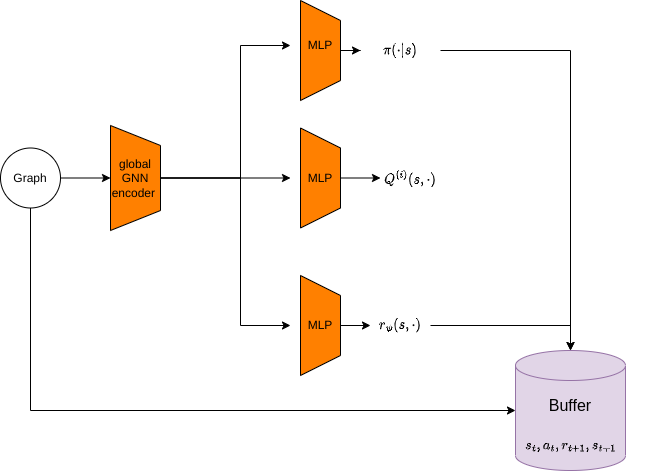

The diagram above was exported from draw.io. Its source (the exported page's mxGraphModel, read from the mxfile embedded in the PNG):
<mxGraphModel dx="1050" dy="587" grid="1" gridSize="10" guides="1" tooltips="1" connect="1" arrows="1" fold="1" page="1" pageScale="1" pageWidth="827" pageHeight="1169" math="1" shadow="0">
  <root>
    <mxCell id="0" />
    <mxCell id="1" parent="0" />
    <mxCell id="Js7T4qMxGgV-zNylEVh3-27" style="edgeStyle=orthogonalEdgeStyle;rounded=0;orthogonalLoop=1;jettySize=auto;html=1;exitX=0.5;exitY=0;exitDx=0;exitDy=0;entryX=0;entryY=0.5;entryDx=0;entryDy=0;" parent="1" source="Js7T4qMxGgV-zNylEVh3-1" target="Js7T4qMxGgV-zNylEVh3-56" edge="1">
      <mxGeometry relative="1" as="geometry">
        <mxPoint x="369" y="190" as="targetPoint" />
        <Array as="points">
          <mxPoint x="295" y="318" />
          <mxPoint x="295" y="185" />
        </Array>
      </mxGeometry>
    </mxCell>
    <mxCell id="Js7T4qMxGgV-zNylEVh3-28" style="edgeStyle=orthogonalEdgeStyle;rounded=0;orthogonalLoop=1;jettySize=auto;html=1;exitX=0.5;exitY=0;exitDx=0;exitDy=0;entryX=0;entryY=0.5;entryDx=0;entryDy=0;" parent="1" source="Js7T4qMxGgV-zNylEVh3-1" target="Js7T4qMxGgV-zNylEVh3-54" edge="1">
      <mxGeometry relative="1" as="geometry">
        <mxPoint x="369" y="317.5" as="targetPoint" />
      </mxGeometry>
    </mxCell>
    <mxCell id="Js7T4qMxGgV-zNylEVh3-29" style="edgeStyle=orthogonalEdgeStyle;rounded=0;orthogonalLoop=1;jettySize=auto;html=1;exitX=0.5;exitY=0;exitDx=0;exitDy=0;entryX=0;entryY=0.5;entryDx=0;entryDy=0;" parent="1" source="Js7T4qMxGgV-zNylEVh3-1" target="Js7T4qMxGgV-zNylEVh3-52" edge="1">
      <mxGeometry relative="1" as="geometry">
        <mxPoint x="369" y="465" as="targetPoint" />
        <Array as="points">
          <mxPoint x="295" y="318" />
          <mxPoint x="295" y="465" />
        </Array>
      </mxGeometry>
    </mxCell>
    <mxCell id="Js7T4qMxGgV-zNylEVh3-1" value="" style="shape=trapezoid;perimeter=trapezoidPerimeter;whiteSpace=wrap;html=1;fixedSize=1;direction=south;fillColor=#FF8000;" parent="1" vertex="1">
      <mxGeometry x="165" y="265" width="50" height="105" as="geometry" />
    </mxCell>
    <mxCell id="Js7T4qMxGgV-zNylEVh3-2" value="global GNN encoder&amp;nbsp;" style="text;html=1;strokeColor=none;fillColor=none;align=center;verticalAlign=middle;whiteSpace=wrap;rounded=0;" parent="1" vertex="1">
      <mxGeometry x="160" y="302.5" width="60" height="30" as="geometry" />
    </mxCell>
    <mxCell id="Js7T4qMxGgV-zNylEVh3-31" style="edgeStyle=orthogonalEdgeStyle;rounded=0;orthogonalLoop=1;jettySize=auto;html=1;exitX=0.5;exitY=0;exitDx=0;exitDy=0;" parent="1" source="Js7T4qMxGgV-zNylEVh3-7" target="Js7T4qMxGgV-zNylEVh3-30" edge="1">
      <mxGeometry relative="1" as="geometry" />
    </mxCell>
    <mxCell id="Js7T4qMxGgV-zNylEVh3-7" value="" style="shape=trapezoid;perimeter=trapezoidPerimeter;whiteSpace=wrap;html=1;fixedSize=1;direction=south;fillColor=#FF8000;" parent="1" vertex="1">
      <mxGeometry x="355" y="140" width="40" height="100" as="geometry" />
    </mxCell>
    <mxCell id="Js7T4qMxGgV-zNylEVh3-33" style="edgeStyle=orthogonalEdgeStyle;rounded=0;orthogonalLoop=1;jettySize=auto;html=1;exitX=0.5;exitY=0;exitDx=0;exitDy=0;entryX=0;entryY=0.5;entryDx=0;entryDy=0;" parent="1" source="Js7T4qMxGgV-zNylEVh3-13" target="Js7T4qMxGgV-zNylEVh3-32" edge="1">
      <mxGeometry relative="1" as="geometry" />
    </mxCell>
    <mxCell id="Js7T4qMxGgV-zNylEVh3-13" value="" style="shape=trapezoid;perimeter=trapezoidPerimeter;whiteSpace=wrap;html=1;fixedSize=1;direction=south;fillColor=#FF8000;" parent="1" vertex="1">
      <mxGeometry x="355" y="267.5" width="40" height="100" as="geometry" />
    </mxCell>
    <mxCell id="Js7T4qMxGgV-zNylEVh3-35" style="edgeStyle=orthogonalEdgeStyle;rounded=0;orthogonalLoop=1;jettySize=auto;html=1;exitX=0.5;exitY=0;exitDx=0;exitDy=0;entryX=0;entryY=0.5;entryDx=0;entryDy=0;" parent="1" source="Js7T4qMxGgV-zNylEVh3-18" target="Js7T4qMxGgV-zNylEVh3-34" edge="1">
      <mxGeometry relative="1" as="geometry" />
    </mxCell>
    <mxCell id="Js7T4qMxGgV-zNylEVh3-18" value="" style="shape=trapezoid;perimeter=trapezoidPerimeter;whiteSpace=wrap;html=1;fixedSize=1;direction=south;fillColor=#FF8000;" parent="1" vertex="1">
      <mxGeometry x="355" y="415" width="40" height="100" as="geometry" />
    </mxCell>
    <mxCell id="Js7T4qMxGgV-zNylEVh3-40" style="edgeStyle=orthogonalEdgeStyle;rounded=0;orthogonalLoop=1;jettySize=auto;html=1;exitX=1;exitY=0.5;exitDx=0;exitDy=0;entryX=0.5;entryY=0;entryDx=0;entryDy=0;entryPerimeter=0;" parent="1" source="Js7T4qMxGgV-zNylEVh3-30" target="Js7T4qMxGgV-zNylEVh3-38" edge="1">
      <mxGeometry relative="1" as="geometry" />
    </mxCell>
    <mxCell id="Js7T4qMxGgV-zNylEVh3-30" value="$$\pi(\cdot|s)$$" style="text;html=1;strokeColor=none;fillColor=none;align=center;verticalAlign=middle;whiteSpace=wrap;rounded=0;" parent="1" vertex="1">
      <mxGeometry x="415" y="165" width="80" height="50" as="geometry" />
    </mxCell>
    <mxCell id="Js7T4qMxGgV-zNylEVh3-32" value="$$Q^{(i)}(s,\cdot)$$" style="text;html=1;strokeColor=none;fillColor=none;align=center;verticalAlign=middle;whiteSpace=wrap;rounded=0;" parent="1" vertex="1">
      <mxGeometry x="435" y="302.5" width="60" height="30" as="geometry" />
    </mxCell>
    <mxCell id="Js7T4qMxGgV-zNylEVh3-44" style="edgeStyle=orthogonalEdgeStyle;rounded=0;orthogonalLoop=1;jettySize=auto;html=1;exitX=1;exitY=0.5;exitDx=0;exitDy=0;entryX=0.5;entryY=0;entryDx=0;entryDy=0;entryPerimeter=0;" parent="1" source="Js7T4qMxGgV-zNylEVh3-34" target="Js7T4qMxGgV-zNylEVh3-38" edge="1">
      <mxGeometry relative="1" as="geometry" />
    </mxCell>
    <mxCell id="Js7T4qMxGgV-zNylEVh3-34" value="$$r_\psi(s, \cdot)$$" style="text;html=1;strokeColor=none;fillColor=none;align=center;verticalAlign=middle;whiteSpace=wrap;rounded=0;" parent="1" vertex="1">
      <mxGeometry x="425" y="450" width="60" height="30" as="geometry" />
    </mxCell>
    <mxCell id="Js7T4qMxGgV-zNylEVh3-38" value="" style="shape=cylinder3;whiteSpace=wrap;html=1;boundedLbl=1;backgroundOutline=1;size=15;fillColor=#e1d5e7;strokeColor=#9673a6;" parent="1" vertex="1">
      <mxGeometry x="570" y="490" width="110" height="120" as="geometry" />
    </mxCell>
    <mxCell id="Js7T4qMxGgV-zNylEVh3-61" style="edgeStyle=orthogonalEdgeStyle;rounded=0;orthogonalLoop=1;jettySize=auto;html=1;exitX=1;exitY=0.5;exitDx=0;exitDy=0;entryX=0.5;entryY=1;entryDx=0;entryDy=0;" parent="1" source="Js7T4qMxGgV-zNylEVh3-47" target="Js7T4qMxGgV-zNylEVh3-1" edge="1">
      <mxGeometry relative="1" as="geometry" />
    </mxCell>
    <mxCell id="734eaeY3BRbqTKR7qUSc-1" style="edgeStyle=orthogonalEdgeStyle;rounded=0;orthogonalLoop=1;jettySize=auto;html=1;exitX=0.5;exitY=1;exitDx=0;exitDy=0;entryX=0;entryY=0.5;entryDx=0;entryDy=0;entryPerimeter=0;" edge="1" parent="1" source="Js7T4qMxGgV-zNylEVh3-47" target="Js7T4qMxGgV-zNylEVh3-38">
      <mxGeometry relative="1" as="geometry" />
    </mxCell>
    <mxCell id="Js7T4qMxGgV-zNylEVh3-47" value="" style="ellipse;whiteSpace=wrap;html=1;aspect=fixed;" parent="1" vertex="1">
      <mxGeometry x="55" y="287.5" width="60" height="60" as="geometry" />
    </mxCell>
    <mxCell id="Js7T4qMxGgV-zNylEVh3-51" value="Graph" style="text;html=1;strokeColor=none;fillColor=none;align=center;verticalAlign=middle;whiteSpace=wrap;rounded=0;" parent="1" vertex="1">
      <mxGeometry x="55" y="302.5" width="60" height="30" as="geometry" />
    </mxCell>
    <mxCell id="Js7T4qMxGgV-zNylEVh3-52" value="MLP" style="text;html=1;strokeColor=none;fillColor=none;align=center;verticalAlign=middle;whiteSpace=wrap;rounded=0;" parent="1" vertex="1">
      <mxGeometry x="345" y="450" width="60" height="30" as="geometry" />
    </mxCell>
    <mxCell id="Js7T4qMxGgV-zNylEVh3-54" value="MLP" style="text;html=1;strokeColor=none;fillColor=none;align=center;verticalAlign=middle;whiteSpace=wrap;rounded=0;" parent="1" vertex="1">
      <mxGeometry x="345" y="302.5" width="60" height="30" as="geometry" />
    </mxCell>
    <mxCell id="Js7T4qMxGgV-zNylEVh3-56" value="MLP" style="text;html=1;strokeColor=none;fillColor=none;align=center;verticalAlign=middle;whiteSpace=wrap;rounded=0;" parent="1" vertex="1">
      <mxGeometry x="345" y="170" width="60" height="30" as="geometry" />
    </mxCell>
    <mxCell id="Js7T4qMxGgV-zNylEVh3-58" value="&lt;font style=&quot;font-size: 16px;&quot;&gt;Buffer&lt;/font&gt;" style="text;html=1;strokeColor=none;fillColor=none;align=center;verticalAlign=middle;whiteSpace=wrap;rounded=0;" parent="1" vertex="1">
      <mxGeometry x="595" y="530" width="60" height="30" as="geometry" />
    </mxCell>
    <mxCell id="pDTczA-ETGof2G7KXXQ3-3" value="$$s_t,a_t,r_{t+1},s_{t+1}$$" style="text;html=1;align=center;verticalAlign=middle;resizable=0;points=[];autosize=1;strokeColor=none;fillColor=none;" parent="1" vertex="1">
      <mxGeometry x="540" y="570" width="170" height="30" as="geometry" />
    </mxCell>
  </root>
</mxGraphModel>